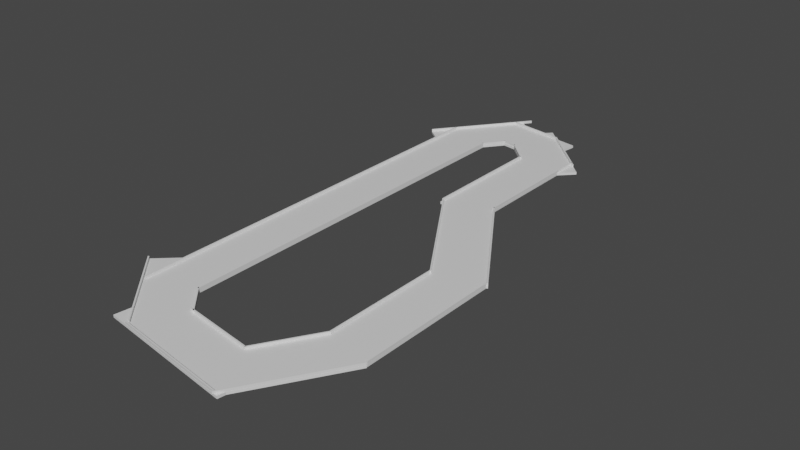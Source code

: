 # Source: road3.blend  (saved by Blender 3.0.42; exported with 4.5.12 LTS)
import bpy
from mathutils import Matrix  # noqa: F401  (used for matrix-valued properties, if any)

bpy.ops.wm.read_factory_settings(use_empty=True)
scene = bpy.context.scene
scene.name = 'Scene'

# ---- collections
col_parent = bpy.data.collections.new('parent'); scene.collection.children.link(col_parent)
col_track1 = bpy.data.collections.new('track1'); scene.collection.children.link(col_track1)
col_straightaway = bpy.data.collections.new('straightaway'); scene.collection.children.link(col_straightaway)
col_track2 = bpy.data.collections.new('track2'); scene.collection.children.link(col_track2)
col_track5 = bpy.data.collections.new('track5'); scene.collection.children.link(col_track5)
col_track5a = bpy.data.collections.new('track5a'); scene.collection.children.link(col_track5a)
col_track6 = bpy.data.collections.new('track6'); scene.collection.children.link(col_track6)
col_track7 = bpy.data.collections.new('track7'); scene.collection.children.link(col_track7)
col_track8 = bpy.data.collections.new('track8'); scene.collection.children.link(col_track8)
col_track9 = bpy.data.collections.new('track9'); scene.collection.children.link(col_track9)

# ---- materials (node trees are filled in below, after node groups)
mat_material = bpy.data.materials.new('Material')
mat_material.alpha_threshold = 0.0
mat_material.use_transparent_shadow = False
mat_material.line_color = (0.0, 0.0, 0.0, 1.0)
mat_material_001 = bpy.data.materials.new('Material.001')
mat_material_001.alpha_threshold = 0.0
mat_material_001.use_transparent_shadow = False
mat_material_001.line_color = (0.0, 0.0, 0.0, 1.0)
mat_material_002 = bpy.data.materials.new('Material.002')
mat_material_002.alpha_threshold = 0.0
mat_material_002.use_transparent_shadow = False
mat_material_002.line_color = (0.0, 0.0, 0.0, 1.0)
mat_material_004 = bpy.data.materials.new('Material.004')
mat_material_004.alpha_threshold = 0.0
mat_material_004.use_transparent_shadow = False
mat_material_004.line_color = (0.0, 0.0, 0.0, 1.0)
mat_material_003 = bpy.data.materials.new('Material.003')
mat_material_003.alpha_threshold = 0.0
mat_material_003.use_transparent_shadow = False
mat_material_003.line_color = (0.0, 0.0, 0.0, 1.0)

# ---- material node trees
mat_material.use_nodes = True; mat_material.node_tree.nodes.clear()
_N = mat_material.node_tree.nodes; _L = mat_material.node_tree.links
n0 = _N.new('ShaderNodeOutputMaterial'); n0.name = 'Material Output'; n0.location = (300, 300)
n1 = _N.new('ShaderNodeBsdfPrincipled'); n1.name = 'Principled BSDF'; n1.location = (10, 300)
n1.distribution = 'GGX'
n1.subsurface_method = 'RANDOM_WALK_SKIN'
n1.inputs[2].default_value = 0.4
n1.inputs[3].default_value = 1.45
n1.inputs[27].default_value = (0.0, 0.0, 0.0, 1.0)
n1.inputs[28].default_value = 1.0
_L.new(n1.outputs[0], n0.inputs[0])
n0.is_active_output = True
mat_material_001.use_nodes = True; mat_material_001.node_tree.nodes.clear()
_N = mat_material_001.node_tree.nodes; _L = mat_material_001.node_tree.links
n0 = _N.new('ShaderNodeOutputMaterial'); n0.name = 'Material Output'; n0.location = (300, 300)
n1 = _N.new('ShaderNodeBsdfPrincipled'); n1.name = 'Principled BSDF'; n1.location = (10, 300)
n1.distribution = 'GGX'
n1.subsurface_method = 'RANDOM_WALK_SKIN'
n1.inputs[2].default_value = 0.4
n1.inputs[3].default_value = 1.45
n1.inputs[27].default_value = (0.0, 0.0, 0.0, 1.0)
n1.inputs[28].default_value = 1.0
_L.new(n1.outputs[0], n0.inputs[0])
n0.is_active_output = True
mat_material_002.use_nodes = True; mat_material_002.node_tree.nodes.clear()
_N = mat_material_002.node_tree.nodes; _L = mat_material_002.node_tree.links
n0 = _N.new('ShaderNodeOutputMaterial'); n0.name = 'Material Output'; n0.location = (300, 300)
n1 = _N.new('ShaderNodeBsdfPrincipled'); n1.name = 'Principled BSDF'; n1.location = (10, 300)
n1.distribution = 'GGX'
n1.subsurface_method = 'RANDOM_WALK_SKIN'
n1.inputs[2].default_value = 0.4
n1.inputs[3].default_value = 1.45
n1.inputs[27].default_value = (0.0, 0.0, 0.0, 1.0)
n1.inputs[28].default_value = 1.0
_L.new(n1.outputs[0], n0.inputs[0])
n0.is_active_output = True
mat_material_004.use_nodes = True; mat_material_004.node_tree.nodes.clear()
_N = mat_material_004.node_tree.nodes; _L = mat_material_004.node_tree.links
n0 = _N.new('ShaderNodeOutputMaterial'); n0.name = 'Material Output'; n0.location = (300, 300)
n1 = _N.new('ShaderNodeBsdfPrincipled'); n1.name = 'Principled BSDF'; n1.location = (10, 300)
n1.distribution = 'GGX'
n1.subsurface_method = 'RANDOM_WALK_SKIN'
n1.inputs[2].default_value = 0.4
n1.inputs[3].default_value = 1.45
n1.inputs[27].default_value = (0.0, 0.0, 0.0, 1.0)
n1.inputs[28].default_value = 1.0
_L.new(n1.outputs[0], n0.inputs[0])
n0.is_active_output = True
mat_material_003.use_nodes = True; mat_material_003.node_tree.nodes.clear()
_N = mat_material_003.node_tree.nodes; _L = mat_material_003.node_tree.links
n0 = _N.new('ShaderNodeOutputMaterial'); n0.name = 'Material Output'; n0.location = (300, 300)
n1 = _N.new('ShaderNodeBsdfPrincipled'); n1.name = 'Principled BSDF'; n1.location = (10, 300)
n1.distribution = 'GGX'
n1.subsurface_method = 'RANDOM_WALK_SKIN'
n1.inputs[2].default_value = 0.4
n1.inputs[3].default_value = 1.45
n1.inputs[27].default_value = (0.0, 0.0, 0.0, 1.0)
n1.inputs[28].default_value = 1.0
_L.new(n1.outputs[0], n0.inputs[0])
n0.is_active_output = True

# ---- world
world_world = bpy.data.worlds.new('World'); scene.world = world_world
world_world.use_nodes = True; world_world.node_tree.nodes.clear()
_N = world_world.node_tree.nodes; _L = world_world.node_tree.links
n0 = _N.new('ShaderNodeOutputWorld'); n0.name = 'World Output'; n0.location = (300, 300)
n1 = _N.new('ShaderNodeBackground'); n1.name = 'Background'; n1.location = (10, 300)
n1.inputs[0].default_value = (0.05088, 0.05088, 0.05088, 1.0)
_L.new(n1.outputs[0], n0.inputs[0])
n0.is_active_output = True
world_world.color = (0.05088, 0.05088, 0.05088)
world_world.use_sun_shadow = False
world_world.sun_shadow_jitter_overblur = 0.0

# ---- meshes
me_cube_006 = bpy.data.meshes.new('Cube.006')
me_cube_006.from_pydata([(-5.636, 0.7769, 1.0), (-2.982, 1.065, 1.0), (-5.636, 0.7769, -1.0), (-0.3033, 0.9789, 1.0), (-3.072, 1.887, 1.0), (-0.3033, 0.9789, -1.0), (-3.072, 1.887, -1.0), (-4.529, -3.889, 1.0), (-4.051, 0.3703, 1.0), (-3.881, 1.152, 1.0), (-4.051, 0.3703, -1.0), (-2.982, 1.065, -1.0), (-1.488, 1.48, 1.0), (1.873, -5.64, 1.0), (-1.488, 1.48, -1.0), (-3.881, 1.152, -1.0), (-4.529, -3.889, -1.0), (-0.01733, 1.634, 1.0), (-0.01733, 1.634, -1.0), (-2.982, -4.656, 1.0), (-3.595, 1.808, 1.0), (4.103, -4.354, 1.0), (-2.982, -4.656, -1.0), (-3.595, 1.808, -1.0), (-4.982, 1.065, 1.0), (1.873, -5.64, -1.0), (-4.982, 1.065, -1.0), (-1.672, -4.916, 1.0), (-1.672, -4.916, -1.0), (-4.982, -4.656, 1.0), (0.16, 0.4021, 1.0), (-4.982, -4.656, -1.0), (-5.995, -4.342, 1.0), (-3.908, -5.36, 1.0), (-5.995, -4.342, -1.0), (4.103, -4.354, -1.0), (-3.908, -5.36, -1.0), (-3.138, -5.369, 1.0), (-3.138, -5.369, -1.0), (4.083, -2.336, 1.0), (1.901, -5.547, 1.0), (2.161, -4.98, 1.0), (1.0, 1.0, 1.0), (2.161, -4.98, -1.0), (-3.62, -4.7, 1.0), (1.901, -5.547, -1.0), (-3.62, -4.7, -1.0), (4.083, -2.336, -1.0), (2.4, -4.005, 1.0), (4.083, -4.336, 1.0), (2.4, -4.005, -1.0), (0.16, 0.4021, -1.0), (0.1976, -5.198, 1.0), (4.083, -4.336, -1.0), (0.1976, -5.198, -1.0), (0.7433, -0.6169, 1.0), (-2.86, 1.377, 1.0), (2.083, -2.336, 1.0), (2.083, -2.336, -1.0), (1.0, 1.0, -1.0), (2.083, -4.336, 1.0), (-2.86, 1.377, -1.0), (2.083, -4.336, -1.0), (0.7433, -0.6169, -1.0), (1.551, 0.8811, 1.0), (1.0, -1.0, 1.0), (1.551, 0.8811, -1.0), (4.135, -2.343, 1.0), (1.0, -1.0, -1.0), (-1.468, 1.856, 1.0), (4.135, -2.343, -1.0), (-1.468, 1.856, -1.0), (-1.0, 1.0, 1.0), (-0.9297, -0.9822, 1.0), (-1.0, 1.0, -1.0), (-0.9297, -0.9822, -1.0), (-1.0, -1.0, 1.0), (2.462, -2.708, 1.0), (-1.0, -1.0, -1.0), (2.462, -2.708, -1.0), (-0.8947, -1.0, 1.0), (-0.8947, -1.0, -1.0), (1.0, -0.7475, 1.0), (1.0, -0.7475, -1.0), (-1.0, 0.7765, 1.0), (-1.0, 0.7765, -1.0), (1.0, 0.6914, 1.0), (1.0, 0.943, -1.0), (1.0, 0.6914, -1.0), (0.9488, 0.9488, -1.0), (4.083, -2.354, 1.0), (4.083, -2.354, -1.0), (2.083, -2.515, 1.0), (2.083, -2.515, -1.0), (4.014, -4.336, 1.0), (4.014, -4.336, -1.0), (2.083, -4.176, 1.0), (2.083, -4.176, -1.0), (0.7278, -4.911, 1.0), (0.7278, -4.911, -1.0), (1.918, -5.538, 1.0), (1.918, -5.538, -1.0), (1.988, -4.972, -1.0), (1.978, -4.971, -1.0), (1.985, -4.991, -1.0), (1.975, -4.992, -1.0), (-3.807, -5.129, 1.0), (-3.807, -5.129, -1.0), (-2.063, -4.775, 1.0), (-2.063, -4.775, -1.0), (-2.982, -4.445, 1.0), (-2.982, -4.445, -1.0), (-4.982, -4.029, 1.0), (-4.982, -4.029, -1.0), (-1.853, 1.723, 1.0), (-1.853, 1.723, -1.0), (-0.1118, 1.418, 1.0), (-0.9181, 1.678, 1.0), (-0.5694, 1.565, -1.0), (-0.9181, 1.678, -1.0), (-0.1118, 1.418, -1.0), (-1.861, 1.054, -1.0), (-1.861, 1.054, 1.0), (-1.402, 1.701, -1.0), (-0.9622, 1.68, -1.0), (-1.384, 1.701, -1.0), (-0.7395, 1.0, 1.0), (-1.007, 1.013, 1.0), (-1.105, 1.018, 1.0), (-0.7395, 1.0, -1.0), (-0.2941, 1.0, 1.0), (-0.2941, 1.0, -1.0), (-1.262, 1.479, -1.0), (-0.6149, 1.56, -1.0), (-1.303, 1.474, -1.0), (-1.098, 1.179, 1.0), (-1.184, 1.201, 1.0), (-4.982, 0.6091, 1.0), (-4.982, 1.06, 1.0), (-4.982, 1.06, -1.0), (-4.982, 0.6091, -1.0), (-2.982, 0.8334, 1.0), (-2.982, 0.8334, -1.0), (-4.97, 1.065, 1.0), (-4.97, 1.065, -1.0), (-3.674, 1.627, 1.0), (-3.674, 1.627, -1.0), (-2.569, 1.758, 1.0), (-3.29, 1.793, 1.0), (-3.29, 1.793, -1.0), (-2.569, 1.758, -1.0), (-2.41, 1.081, 1.0), (-2.41, 1.081, -1.0), (-3.557, 1.137, -1.0), (-1.855, 1.575, 1.0), (-2.101, 1.638, 1.0), (-2.101, 1.638, -1.0), (-2.211, 1.167, 1.0), (-1.523, 1.465, 1.0), (-1.858, 1.32, 1.0), (-2.211, 1.167, -1.0), (-3.472, 1.267, -1.0), (-1.532, 1.473, 1.0)], [], [(76, 80, 73, 55, 82, 86, 30, 84), (126, 72, 84, 30, 86, 42, 130, 3), (126, 3, 130), (82, 55, 73, 80, 65), (76, 78, 81, 80), (78, 76, 84, 85), (78, 85, 51, 88, 83, 63, 75, 81), (89, 87, 88, 51, 85, 74, 129, 5, 131, 59), (5, 129, 131), (89, 59, 87), (81, 75, 63, 83, 68), (82, 83, 88, 86), (65, 80, 92, 57, 39, 90, 67, 82), (90, 39, 57, 92, 77), (70, 67, 90, 91), (80, 81, 93, 92), (70, 91, 47, 58, 93, 81, 68, 83), (79, 93, 58, 47, 91), (82, 67, 70, 83), (84, 72, 126, 127, 128, 122), (116, 130, 42, 86, 64), (69, 114, 117), (135, 136, 128, 127), (122, 128, 136, 135, 127, 126, 130, 116, 117, 114, 155, 154, 12, 158, 159, 157), (157, 159, 154, 155, 56), (12, 154, 159, 158, 162), (158, 12, 162), (114, 69, 71, 115), (64, 66, 120, 116), (71, 69, 117, 119), (66, 88, 87, 59, 131, 120), (71, 119, 124, 125, 123, 115), (129, 74, 85, 121), (132, 134, 123, 125), (119, 118, 133, 124), (156, 115, 123, 134, 132, 125, 124, 133, 118, 120, 131, 129, 121, 160, 14), (160, 61, 156, 14), (121, 85, 84, 122), (66, 64, 86, 88), (77, 92, 96, 48, 94, 49, 90), (96, 60, 94, 48), (95, 53, 49, 94), (96, 92, 93, 97), (53, 95, 50, 97, 93, 79, 91), (97, 50, 95, 62), (49, 53, 91, 90), (60, 96, 98, 41, 100, 21, 94), (98, 52, 40, 100, 41), (98, 96, 97, 99), (62, 95, 35, 101, 43, 102, 103, 99, 97), (103, 102, 104, 105), (104, 102, 43, 101, 45, 54, 99, 103, 105), (35, 21, 100, 101), (94, 21, 35, 95), (37, 106, 33, 13, 100, 40, 52, 98, 108, 27), (108, 44, 106, 37, 27), (36, 33, 106, 107), (108, 98, 99, 109), (45, 101, 25, 36, 107, 38, 28, 109, 99, 54), (109, 28, 38, 107, 46), (25, 13, 33, 36), (13, 25, 101, 100), (108, 110, 19, 29, 112, 32, 106, 44), (19, 110, 7, 112, 29), (32, 34, 107, 106), (34, 113, 31, 22, 111, 109, 46, 107), (22, 31, 113, 16, 111), (110, 108, 109, 111), (34, 32, 112, 113), (143, 24, 138), (137, 112, 7, 110, 141, 8), (138, 137, 8, 141, 1, 143), (24, 26, 139, 138), (113, 112, 137, 140), (26, 144, 139), (142, 111, 16, 113, 140, 10), (10, 140, 139, 144, 11, 142), (110, 111, 142, 141), (26, 24, 143, 144), (116, 17, 117), (122, 157, 151), (20, 145, 148), (147, 155, 114), (56, 155, 147, 148, 145, 9, 151, 157), (145, 20, 23, 146), (117, 17, 18, 119), (114, 115, 150, 147), (23, 20, 148, 149), (160, 121, 152), (149, 146, 23), (150, 115, 156), (15, 146, 161, 153), (149, 150, 156, 61, 160, 152, 153, 161, 146), (119, 18, 120, 118), (121, 122, 151, 152), (18, 17, 116, 120), (138, 0, 137), (9, 145, 143, 1, 141, 151), (4, 148, 147), (6, 4, 147, 150), (151, 141, 142, 152), (140, 2, 139), (149, 6, 150), (152, 142, 11, 144, 146, 15, 153), (148, 4, 6, 149), (2, 0, 138, 139), (143, 145, 146, 144), (0, 2, 140, 137)])
_uv = me_cube_006.uv_layers.new(name='UVMap')
_uv.uv.foreach_set('vector', [0.875, 0.75, 0.8618, 0.75, 0.8662, 0.7478, 0.6571, 0.7021, 0.625, 0.7184, 0.625, 0.5386, 0.73, 0.5747, 0.875, 0.5279, 0.8424, 0.5, 0.875, 0.5, 0.875, 0.5279, 0.73, 0.5747, 0.625, 0.5386, 0.625, 0.5, 0.7868, 0.5, 0.7879, 0.5026, 0.8424, 0.5, 0.7879, 0.5026, 0.7868, 0.5, 0.625, 0.7184, 0.6571, 0.7021, 0.8662, 0.7478, 0.8618, 0.75, 0.625, 0.75, 0.625, 1.0, 0.375, 1.0, 0.375, 0.9868, 0.625, 0.9868, 0.375, 0.0, 0.625, 0.0, 0.625, 0.2221, 0.375, 0.2221, 0.125, 0.75, 0.125, 0.5279, 0.27, 0.5747, 0.375, 0.5386, 0.375, 0.7184, 0.3429, 0.7021, 0.1338, 0.7478, 0.1382, 0.75, 0.3686, 0.5064, 0.375, 0.5071, 0.375, 0.5386, 0.27, 0.5747, 0.125, 0.5279, 0.125, 0.5, 0.1576, 0.5, 0.2121, 0.5026, 0.2132, 0.5, 0.375, 0.5, 0.2121, 0.5026, 0.1576, 0.5, 0.2132, 0.5, 0.3686, 0.5064, 0.375, 0.5, 0.375, 0.5071, 0.1382, 0.75, 0.1338, 0.7478, 0.3429, 0.7021, 0.375, 0.7184, 0.375, 0.75, 0.625, 0.7184, 0.375, 0.7184, 0.375, 0.5386, 0.625, 0.5386, 0.6769, 0.5445, 0.875, 0.5026, 0.875, 0.7221, 0.8381, 0.7039, 0.629, 0.7481, 0.6327, 0.75, 0.625, 0.75, 0.625, 0.5189, 0.6327, 0.75, 0.629, 0.7481, 0.8381, 0.7039, 0.875, 0.7221, 0.875, 0.75, 0.375, 0.75, 0.625, 0.75, 0.625, 0.7577, 0.375, 0.7577, 0.625, 0.2474, 0.375, 0.2474, 0.375, 0.02792, 0.625, 0.02792, 0.375, 0.75, 0.3673, 0.75, 0.371, 0.7481, 0.1619, 0.7039, 0.125, 0.7221, 0.125, 0.5026, 0.3231, 0.5445, 0.375, 0.5189, 0.125, 0.75, 0.125, 0.7221, 0.1619, 0.7039, 0.371, 0.7481, 0.3673, 0.75, 0.625, 0.5189, 0.625, 0.75, 0.375, 0.75, 0.375, 0.5189, 0.625, 0.596, 0.6852, 0.6238, 0.7079, 0.6127, 0.6881, 0.6257, 0.6809, 0.6305, 0.625, 0.6673, 0.875, 0.6377, 0.7466, 0.5936, 0.8591, 0.5383, 0.776, 0.5, 0.875, 0.5, 0.875, 0.75, 0.806, 0.75, 0.875, 0.7044, 0.7249, 0.6502, 0.7233, 0.6566, 0.6809, 0.6305, 0.6881, 0.6257, 0.625, 0.6673, 0.6809, 0.6305, 0.7233, 0.6566, 0.7249, 0.6502, 0.6881, 0.6257, 0.7079, 0.6127, 0.7466, 0.5936, 0.875, 0.6377, 0.875, 0.7044, 0.806, 0.75, 0.7614, 0.75, 0.7657, 0.7316, 0.7723, 0.7043, 0.7651, 0.7039, 0.6969, 0.7002, 0.625, 0.6963, 0.625, 0.6963, 0.6969, 0.7002, 0.7657, 0.7316, 0.7614, 0.75, 0.625, 0.75, 0.7723, 0.7043, 0.7657, 0.7316, 0.6969, 0.7002, 0.7651, 0.7039, 0.7663, 0.7052, 0.7651, 0.7039, 0.7723, 0.7043, 0.7663, 0.7052, 0.625, 0.931, 0.625, 1.0, 0.375, 1.0, 0.375, 0.931, 0.625, 0.25, 0.375, 0.25, 0.375, 0.1123, 0.625, 0.1123, 0.375, 0.0, 0.625, 0.0, 0.625, 0.04556, 0.375, 0.04556, 0.125, 0.5, 0.224, 0.5, 0.1562, 0.5312, 0.1409, 0.5383, 0.2534, 0.5936, 0.125, 0.6377, 0.125, 0.75, 0.125, 0.7044, 0.1283, 0.7066, 0.1594, 0.7271, 0.1607, 0.728, 0.194, 0.75, 0.2921, 0.6127, 0.3148, 0.6238, 0.375, 0.596, 0.375, 0.6673, 0.2085, 0.6944, 0.2134, 0.6956, 0.1607, 0.728, 0.1594, 0.7271, 0.125, 0.7044, 0.125, 0.6756, 0.1305, 0.6768, 0.1283, 0.7066, 0.2386, 0.75, 0.194, 0.75, 0.1607, 0.728, 0.2134, 0.6956, 0.2085, 0.6944, 0.1594, 0.7271, 0.1283, 0.7066, 0.1305, 0.6768, 0.125, 0.6756, 0.125, 0.6377, 0.2534, 0.5936, 0.2921, 0.6127, 0.375, 0.6673, 0.375, 0.6963, 0.2277, 0.7043, 0.375, 0.6963, 0.375, 0.75, 0.2386, 0.75, 0.2277, 0.7043, 0.375, 0.6673, 0.375, 0.596, 0.625, 0.596, 0.625, 0.6673, 0.375, 0.25, 0.625, 0.25, 0.625, 0.349, 0.375, 0.349, 0.8276, 0.5465, 0.875, 0.5225, 0.875, 0.73, 0.8355, 0.7086, 0.6337, 0.75, 0.625, 0.75, 0.625, 0.5023, 0.875, 0.73, 0.875, 0.75, 0.6337, 0.75, 0.8355, 0.7086, 0.375, 0.7587, 0.375, 0.75, 0.625, 0.75, 0.625, 0.7587, 0.625, 0.01996, 0.625, 0.2275, 0.375, 0.2275, 0.375, 0.01996, 0.375, 0.75, 0.3663, 0.75, 0.1645, 0.7086, 0.125, 0.73, 0.125, 0.5225, 0.1724, 0.5465, 0.375, 0.5023, 0.125, 0.73, 0.1645, 0.7086, 0.3663, 0.75, 0.125, 0.75, 0.625, 0.75, 0.375, 0.75, 0.375, 0.5023, 0.625, 0.5023, 0.8436, 0.5602, 0.875, 0.5359, 0.875, 0.6898, 0.7087, 0.6557, 0.625, 0.7481, 0.625, 0.5, 0.6381, 0.5, 0.875, 0.6898, 0.875, 0.75, 0.625, 0.75, 0.625, 0.7481, 0.7087, 0.6557, 0.625, 0.06019, 0.625, 0.2141, 0.375, 0.2141, 0.375, 0.06019, 0.1564, 0.5602, 0.3619, 0.5, 0.375, 0.5, 0.375, 0.7481, 0.2913, 0.6557, 0.2711, 0.6598, 0.27, 0.6601, 0.125, 0.6898, 0.125, 0.5359, 0.27, 0.6601, 0.2711, 0.6598, 0.2747, 0.6629, 0.2737, 0.6633, 0.2747, 0.6629, 0.2711, 0.6598, 0.2913, 0.6557, 0.375, 0.7481, 0.375, 0.75, 0.125, 0.75, 0.125, 0.6898, 0.27, 0.6601, 0.2737, 0.6633, 0.375, 0.5, 0.625, 0.5, 0.625, 0.7481, 0.375, 0.7481, 0.625, 0.4869, 0.625, 0.5, 0.375, 0.5, 0.375, 0.4869, 0.6353, 0.7172, 0.7125, 0.75, 0.625, 0.75, 0.625, 0.5, 0.6635, 0.5, 0.6599, 0.5005, 0.7588, 0.5791, 0.875, 0.562, 0.875, 0.6827, 0.8299, 0.6635, 0.875, 0.6827, 0.875, 0.75, 0.7125, 0.75, 0.6353, 0.7172, 0.8299, 0.6635, 0.375, 0.75, 0.625, 0.75, 0.625, 0.8375, 0.375, 0.8375, 0.625, 0.06734, 0.625, 0.188, 0.375, 0.188, 0.375, 0.06734, 0.3401, 0.5005, 0.3365, 0.5, 0.375, 0.5, 0.375, 0.75, 0.2875, 0.75, 0.3647, 0.7172, 0.1701, 0.6635, 0.125, 0.6827, 0.125, 0.562, 0.2412, 0.5791, 0.125, 0.6827, 0.1701, 0.6635, 0.3647, 0.7172, 0.2875, 0.75, 0.125, 0.75, 0.375, 0.5, 0.625, 0.5, 0.625, 0.75, 0.375, 0.75, 0.625, 0.5, 0.375, 0.5, 0.375, 0.4615, 0.625, 0.4615, 0.625, 0.7158, 0.625, 0.6354, 0.6789, 0.663, 0.8622, 0.5821, 0.7022, 0.5, 0.875, 0.5, 0.875, 0.6915, 0.7485, 0.6429, 0.6789, 0.663, 0.625, 0.6354, 0.625, 0.5, 0.7022, 0.5, 0.8622, 0.5821, 0.625, 0.25, 0.375, 0.25, 0.375, 0.0585, 0.625, 0.0585, 0.125, 0.5, 0.2978, 0.5, 0.1378, 0.5821, 0.3211, 0.663, 0.375, 0.6354, 0.375, 0.7158, 0.2515, 0.6429, 0.125, 0.6915, 0.3211, 0.663, 0.1378, 0.5821, 0.2978, 0.5, 0.375, 0.5, 0.375, 0.6354, 0.625, 0.6354, 0.625, 0.7158, 0.375, 0.7158, 0.375, 0.6354, 0.375, 0.25, 0.625, 0.25, 0.625, 0.4228, 0.375, 0.4228, 0.8735, 0.5, 0.875, 0.5, 0.875, 0.5002, 0.875, 0.5199, 0.875, 0.7226, 0.8184, 0.7165, 0.625, 0.7408, 0.625, 0.5101, 0.7587, 0.5304, 0.875, 0.5002, 0.875, 0.5199, 0.7587, 0.5304, 0.625, 0.5101, 0.625, 0.5, 0.8735, 0.5, 0.625, 0.25, 0.375, 0.25, 0.375, 0.2498, 0.625, 0.2498, 0.375, 0.02742, 0.625, 0.02742, 0.625, 0.2301, 0.375, 0.2301, 0.125, 0.5, 0.1265, 0.5, 0.125, 0.5002, 0.375, 0.5101, 0.375, 0.7408, 0.1816, 0.7165, 0.125, 0.7226, 0.125, 0.5199, 0.2413, 0.5304, 0.2413, 0.5304, 0.125, 0.5199, 0.125, 0.5002, 0.1265, 0.5, 0.375, 0.5, 0.375, 0.5101, 0.625, 0.7408, 0.375, 0.7408, 0.375, 0.5101, 0.625, 0.5101, 0.375, 0.25, 0.625, 0.25, 0.625, 0.2515, 0.375, 0.2515, 0.7924, 0.5, 0.875, 0.5, 0.875, 0.5629, 0.625, 0.6089, 0.6608, 0.6362, 0.625, 0.6472, 0.875, 0.75, 0.8059, 0.75, 0.875, 0.7287, 0.875, 0.6783, 0.8386, 0.6427, 0.875, 0.6283, 0.7273, 0.6868, 0.8386, 0.6427, 0.875, 0.6783, 0.875, 0.7287, 0.8059, 0.75, 0.625, 0.75, 0.625, 0.6472, 0.6608, 0.6362, 0.625, 0.9309, 0.625, 1.0, 0.375, 1.0, 0.375, 0.9309, 0.625, 0.1871, 0.625, 0.25, 0.375, 0.25, 0.375, 0.1871, 0.625, 0.1217, 0.375, 0.1217, 0.375, 0.07166, 0.625, 0.07166, 0.375, 0.0, 0.625, 0.0, 0.625, 0.02131, 0.375, 0.02131, 0.3392, 0.6362, 0.375, 0.6089, 0.375, 0.6472, 0.125, 0.7287, 0.1941, 0.75, 0.125, 0.75, 0.125, 0.6783, 0.125, 0.6283, 0.1614, 0.6427, 0.375, 0.75, 0.1941, 0.75, 0.3246, 0.7255, 0.375, 0.7273, 0.125, 0.7287, 0.125, 0.6783, 0.1614, 0.6427, 0.2727, 0.6868, 0.3392, 0.6362, 0.375, 0.6472, 0.375, 0.7273, 0.3246, 0.7255, 0.1941, 0.75, 0.125, 0.5629, 0.125, 0.5, 0.2076, 0.5, 0.1607, 0.5357, 0.375, 0.6089, 0.625, 0.6089, 0.625, 0.6472, 0.375, 0.6472, 0.375, 0.25, 0.625, 0.25, 0.625, 0.3326, 0.375, 0.3326, 0.625, 0.5638, 0.625, 0.5, 0.7282, 0.5, 0.713, 0.6168, 0.625, 0.6913, 0.625, 0.565, 0.8219, 0.6371, 0.875, 0.6043, 0.875, 0.66, 0.625, 0.75, 0.625, 0.7288, 0.7044, 0.75, 0.375, 0.75, 0.625, 0.75, 0.625, 0.8294, 0.375, 0.8294, 0.625, 0.08995, 0.625, 0.1457, 0.375, 0.1457, 0.375, 0.08995, 0.2718, 0.5, 0.375, 0.5, 0.375, 0.5638, 0.375, 0.7288, 0.375, 0.75, 0.2956, 0.75, 0.125, 0.66, 0.125, 0.6043, 0.1781, 0.6371, 0.375, 0.565, 0.375, 0.6913, 0.287, 0.6168, 0.2513, 0.6263, 0.625, 0.7288, 0.625, 0.75, 0.375, 0.75, 0.375, 0.7288, 0.375, 0.5, 0.625, 0.5, 0.625, 0.5638, 0.375, 0.5638, 0.625, 0.565, 0.625, 0.6913, 0.375, 0.6913, 0.375, 0.565, 0.625, 0.5, 0.375, 0.5, 0.375, 0.3968, 0.625, 0.3968])
me_cube_006.materials.append(mat_material)
me_cube_006.use_remesh_preserve_volume = False
me_cube_006.use_remesh_preserve_attributes = False
me_cube_006.use_mirror_vertex_groups = False
me_cube_006.update()
me_cube_007 = bpy.data.meshes.new('Cube.007')
me_cube_007.from_pydata([(1.0, 1.057, 1.0), (1.0, 1.057, -1.0), (1.0, -0.7807, 1.0), (1.0, -0.7807, -1.0), (-1.0, 1.057, 1.0), (-1.0, 1.057, -1.0), (-1.0, -0.7807, 1.0), (-1.0, -0.7807, -1.0)], [], [(0, 4, 6, 2), (3, 2, 6, 7), (7, 6, 4, 5), (5, 1, 3, 7), (1, 0, 2, 3), (5, 4, 0, 1)])
_uv = me_cube_007.uv_layers.new(name='UVMap')
_uv.uv.foreach_set('vector', [0.625, 0.5, 0.875, 0.5, 0.875, 0.75, 0.625, 0.75, 0.375, 0.75, 0.625, 0.75, 0.625, 1.0, 0.375, 1.0, 0.375, 0.0, 0.625, 0.0, 0.625, 0.25, 0.375, 0.25, 0.125, 0.5, 0.375, 0.5, 0.375, 0.75, 0.125, 0.75, 0.375, 0.5, 0.625, 0.5, 0.625, 0.75, 0.375, 0.75, 0.375, 0.25, 0.625, 0.25, 0.625, 0.5, 0.375, 0.5])
me_cube_007.materials.append(mat_material_001)
me_cube_007.use_remesh_preserve_volume = False
me_cube_007.use_remesh_preserve_attributes = False
me_cube_007.use_mirror_vertex_groups = False
me_cube_007.update()
me_cube_008 = bpy.data.meshes.new('Cube.008')
me_cube_008.from_pydata([(1.0, 0.7831, 1.0), (1.0, 0.7831, -1.0), (1.0, -0.9662, 1.0), (1.0, -0.9662, -1.0), (-1.0, 0.7831, 1.0), (-1.0, 0.7831, -1.0), (-1.0, -0.9662, 1.0), (-1.0, -0.9662, -1.0)], [], [(0, 4, 6, 2), (3, 2, 6, 7), (7, 6, 4, 5), (5, 1, 3, 7), (1, 0, 2, 3), (5, 4, 0, 1)])
_uv = me_cube_008.uv_layers.new(name='UVMap')
_uv.uv.foreach_set('vector', [0.625, 0.5, 0.875, 0.5, 0.875, 0.75, 0.625, 0.75, 0.375, 0.75, 0.625, 0.75, 0.625, 1.0, 0.375, 1.0, 0.375, 0.0, 0.625, 0.0, 0.625, 0.25, 0.375, 0.25, 0.125, 0.5, 0.375, 0.5, 0.375, 0.75, 0.125, 0.75, 0.375, 0.5, 0.625, 0.5, 0.625, 0.75, 0.375, 0.75, 0.375, 0.25, 0.625, 0.25, 0.625, 0.5, 0.375, 0.5])
me_cube_008.materials.append(mat_material_002)
me_cube_008.use_remesh_preserve_volume = False
me_cube_008.use_remesh_preserve_attributes = False
me_cube_008.use_mirror_vertex_groups = False
me_cube_008.update()
me_cube_001 = bpy.data.meshes.new('Cube.001')
me_cube_001.from_pydata([(1.0, 1.0, 1.0), (1.0, 1.0, -1.0), (1.0, -1.0, 1.0), (1.0, -1.0, -1.0), (-1.0, 1.0, 1.0), (-1.0, 1.0, -1.0), (-1.0, -1.0, 1.0), (-1.0, -1.0, -1.0)], [], [(0, 4, 6, 2), (3, 2, 6, 7), (7, 6, 4, 5), (5, 1, 3, 7), (1, 0, 2, 3), (5, 4, 0, 1)])
_uv = me_cube_001.uv_layers.new(name='UVMap')
_uv.uv.foreach_set('vector', [0.625, 0.5, 0.875, 0.5, 0.875, 0.75, 0.625, 0.75, 0.375, 0.75, 0.625, 0.75, 0.625, 1.0, 0.375, 1.0, 0.375, 0.0, 0.625, 0.0, 0.625, 0.25, 0.375, 0.25, 0.125, 0.5, 0.375, 0.5, 0.375, 0.75, 0.125, 0.75, 0.375, 0.5, 0.625, 0.5, 0.625, 0.75, 0.375, 0.75, 0.375, 0.25, 0.625, 0.25, 0.625, 0.5, 0.375, 0.5])
me_cube_001.materials.append(mat_material_001)
me_cube_001.use_remesh_preserve_volume = False
me_cube_001.use_remesh_preserve_attributes = False
me_cube_001.use_mirror_vertex_groups = False
me_cube_001.update()
me_cube_002 = bpy.data.meshes.new('Cube.002')
me_cube_002.from_pydata([(1.0, 1.0, 1.0), (1.0, 1.0, -1.0), (1.0, -1.0, 1.0), (1.0, -1.0, -1.0), (-1.0, 1.0, 1.0), (-1.0, 1.0, -1.0), (-1.0, -1.0, 1.0), (-1.0, -1.0, -1.0)], [], [(0, 4, 6, 2), (3, 2, 6, 7), (7, 6, 4, 5), (5, 1, 3, 7), (1, 0, 2, 3), (5, 4, 0, 1)])
_uv = me_cube_002.uv_layers.new(name='UVMap')
_uv.uv.foreach_set('vector', [0.625, 0.5, 0.875, 0.5, 0.875, 0.75, 0.625, 0.75, 0.375, 0.75, 0.625, 0.75, 0.625, 1.0, 0.375, 1.0, 0.375, 0.0, 0.625, 0.0, 0.625, 0.25, 0.375, 0.25, 0.125, 0.5, 0.375, 0.5, 0.375, 0.75, 0.125, 0.75, 0.375, 0.5, 0.625, 0.5, 0.625, 0.75, 0.375, 0.75, 0.375, 0.25, 0.625, 0.25, 0.625, 0.5, 0.375, 0.5])
me_cube_002.materials.append(mat_material_002)
me_cube_002.use_remesh_preserve_volume = False
me_cube_002.use_remesh_preserve_attributes = False
me_cube_002.use_mirror_vertex_groups = False
me_cube_002.update()
me_cube_013 = bpy.data.meshes.new('Cube.013')
me_cube_013.from_pydata([(1.0, 0.9213, 1.0), (1.0, 0.9213, -1.0), (1.0, -0.9298, 1.0), (1.0, -0.9298, -1.0), (-1.0, 0.9213, 1.0), (-1.0, 0.9213, -1.0), (-1.0, -0.9298, 1.0), (-1.0, -0.9298, -1.0)], [], [(0, 4, 6, 2), (3, 2, 6, 7), (7, 6, 4, 5), (5, 1, 3, 7), (1, 0, 2, 3), (5, 4, 0, 1)])
_uv = me_cube_013.uv_layers.new(name='UVMap')
_uv.uv.foreach_set('vector', [0.625, 0.5, 0.875, 0.5, 0.875, 0.75, 0.625, 0.75, 0.375, 0.75, 0.625, 0.75, 0.625, 1.0, 0.375, 1.0, 0.375, 0.0, 0.625, 0.0, 0.625, 0.25, 0.375, 0.25, 0.125, 0.5, 0.375, 0.5, 0.375, 0.75, 0.125, 0.75, 0.375, 0.5, 0.625, 0.5, 0.625, 0.75, 0.375, 0.75, 0.375, 0.25, 0.625, 0.25, 0.625, 0.5, 0.375, 0.5])
me_cube_013.materials.append(mat_material_001)
me_cube_013.use_remesh_preserve_volume = False
me_cube_013.use_remesh_preserve_attributes = False
me_cube_013.use_mirror_vertex_groups = False
me_cube_013.update()
me_cube_014 = bpy.data.meshes.new('Cube.014')
me_cube_014.from_pydata([(1.0, 1.0, 1.0), (1.0, 1.0, -1.0), (1.0, -1.0, 1.0), (1.0, -1.0, -1.0), (-1.0, 1.0, 1.0), (-1.0, 1.0, -1.0), (-1.0, -1.0, 1.0), (-1.0, -1.0, -1.0)], [], [(0, 4, 6, 2), (3, 2, 6, 7), (7, 6, 4, 5), (5, 1, 3, 7), (1, 0, 2, 3), (5, 4, 0, 1)])
_uv = me_cube_014.uv_layers.new(name='UVMap')
_uv.uv.foreach_set('vector', [0.625, 0.5, 0.875, 0.5, 0.875, 0.75, 0.625, 0.75, 0.375, 0.75, 0.625, 0.75, 0.625, 1.0, 0.375, 1.0, 0.375, 0.0, 0.625, 0.0, 0.625, 0.25, 0.375, 0.25, 0.125, 0.5, 0.375, 0.5, 0.375, 0.75, 0.125, 0.75, 0.375, 0.5, 0.625, 0.5, 0.625, 0.75, 0.375, 0.75, 0.375, 0.25, 0.625, 0.25, 0.625, 0.5, 0.375, 0.5])
me_cube_014.materials.append(mat_material_002)
me_cube_014.use_remesh_preserve_volume = False
me_cube_014.use_remesh_preserve_attributes = False
me_cube_014.use_mirror_vertex_groups = False
me_cube_014.update()
me_cube_004 = bpy.data.meshes.new('Cube.004')
me_cube_004.from_pydata([(1.0, 0.8453, 1.0), (1.0, 0.8453, -1.0), (1.0, -1.057, 1.0), (1.0, -1.057, -1.0), (-1.0, 0.8453, 1.0), (-1.0, 0.8453, -1.0), (-1.0, -1.057, 1.0), (-1.0, -1.057, -1.0)], [], [(0, 4, 6, 2), (3, 2, 6, 7), (7, 6, 4, 5), (5, 1, 3, 7), (1, 0, 2, 3), (5, 4, 0, 1)])
_uv = me_cube_004.uv_layers.new(name='UVMap')
_uv.uv.foreach_set('vector', [0.625, 0.5, 0.875, 0.5, 0.875, 0.75, 0.625, 0.75, 0.375, 0.75, 0.625, 0.75, 0.625, 1.0, 0.375, 1.0, 0.375, 0.0, 0.625, 0.0, 0.625, 0.25, 0.375, 0.25, 0.125, 0.5, 0.375, 0.5, 0.375, 0.75, 0.125, 0.75, 0.375, 0.5, 0.625, 0.5, 0.625, 0.75, 0.375, 0.75, 0.375, 0.25, 0.625, 0.25, 0.625, 0.5, 0.375, 0.5])
me_cube_004.materials.append(mat_material_004)
me_cube_004.use_remesh_preserve_volume = False
me_cube_004.use_remesh_preserve_attributes = False
me_cube_004.use_mirror_vertex_groups = False
me_cube_004.update()
me_cube_003 = bpy.data.meshes.new('Cube.003')
me_cube_003.from_pydata([(1.0, 1.0, 1.0), (1.0, 1.0, -1.0), (1.0, -0.8578, 1.0), (1.0, -0.8578, -1.0), (-1.0, 1.0, 1.0), (-1.0, 1.0, -1.0), (-1.0, -0.8578, 1.0), (-1.0, -0.8578, -1.0)], [], [(0, 4, 6, 2), (3, 2, 6, 7), (7, 6, 4, 5), (5, 1, 3, 7), (1, 0, 2, 3), (5, 4, 0, 1)])
_uv = me_cube_003.uv_layers.new(name='UVMap')
_uv.uv.foreach_set('vector', [0.625, 0.5, 0.875, 0.5, 0.875, 0.75, 0.625, 0.75, 0.375, 0.75, 0.625, 0.75, 0.625, 1.0, 0.375, 1.0, 0.375, 0.0, 0.625, 0.0, 0.625, 0.25, 0.375, 0.25, 0.125, 0.5, 0.375, 0.5, 0.375, 0.75, 0.125, 0.75, 0.375, 0.5, 0.625, 0.5, 0.625, 0.75, 0.375, 0.75, 0.375, 0.25, 0.625, 0.25, 0.625, 0.5, 0.375, 0.5])
me_cube_003.materials.append(mat_material_003)
me_cube_003.use_remesh_preserve_volume = False
me_cube_003.use_remesh_preserve_attributes = False
me_cube_003.use_mirror_vertex_groups = False
me_cube_003.update()
me_cube_016 = bpy.data.meshes.new('Cube.016')
me_cube_016.from_pydata([(1.0, -0.04989, 1.0), (1.0, -0.04989, -1.0), (1.0, -0.761, 1.0), (1.0, -0.761, -1.0), (-1.0, -0.04989, 1.0), (-1.0, -0.04989, -1.0), (-1.0, -0.761, 1.0), (-1.0, -0.761, -1.0)], [], [(0, 4, 6, 2), (3, 2, 6, 7), (7, 6, 4, 5), (5, 1, 3, 7), (1, 0, 2, 3), (5, 4, 0, 1)])
_uv = me_cube_016.uv_layers.new(name='UVMap')
_uv.uv.foreach_set('vector', [0.625, 0.5, 0.875, 0.5, 0.875, 0.75, 0.625, 0.75, 0.375, 0.75, 0.625, 0.75, 0.625, 1.0, 0.375, 1.0, 0.375, 0.0, 0.625, 0.0, 0.625, 0.25, 0.375, 0.25, 0.125, 0.5, 0.375, 0.5, 0.375, 0.75, 0.125, 0.75, 0.375, 0.5, 0.625, 0.5, 0.625, 0.75, 0.375, 0.75, 0.375, 0.25, 0.625, 0.25, 0.625, 0.5, 0.375, 0.5])
me_cube_016.materials.append(mat_material_001)
me_cube_016.use_remesh_preserve_volume = False
me_cube_016.use_remesh_preserve_attributes = False
me_cube_016.use_mirror_vertex_groups = False
me_cube_016.update()
me_cube_017 = bpy.data.meshes.new('Cube.017')
me_cube_017.from_pydata([(1.0, 1.0, 1.0), (1.0, 1.0, -1.0), (1.0, -1.0, 1.0), (1.0, -1.0, -1.0), (-1.0, 1.0, 1.0), (-1.0, 1.0, -1.0), (-1.0, -1.0, 1.0), (-1.0, -1.0, -1.0)], [], [(0, 4, 6, 2), (3, 2, 6, 7), (7, 6, 4, 5), (5, 1, 3, 7), (1, 0, 2, 3), (5, 4, 0, 1)])
_uv = me_cube_017.uv_layers.new(name='UVMap')
_uv.uv.foreach_set('vector', [0.625, 0.5, 0.875, 0.5, 0.875, 0.75, 0.625, 0.75, 0.375, 0.75, 0.625, 0.75, 0.625, 1.0, 0.375, 1.0, 0.375, 0.0, 0.625, 0.0, 0.625, 0.25, 0.375, 0.25, 0.125, 0.5, 0.375, 0.5, 0.375, 0.75, 0.125, 0.75, 0.375, 0.5, 0.625, 0.5, 0.625, 0.75, 0.375, 0.75, 0.375, 0.25, 0.625, 0.25, 0.625, 0.5, 0.375, 0.5])
me_cube_017.materials.append(mat_material_002)
me_cube_017.use_remesh_preserve_volume = False
me_cube_017.use_remesh_preserve_attributes = False
me_cube_017.use_mirror_vertex_groups = False
me_cube_017.update()
me_cube_022 = bpy.data.meshes.new('Cube.022')
me_cube_022.from_pydata([(1.0, 1.0, 1.0), (1.0, 1.0, -1.0), (1.0, -1.174, 1.0), (1.0, -1.174, -1.0), (-1.0, 1.0, 1.0), (-1.0, 1.0, -1.0), (-1.0, -1.174, 1.0), (-1.0, -1.174, -1.0)], [], [(0, 4, 6, 2), (3, 2, 6, 7), (7, 6, 4, 5), (5, 1, 3, 7), (1, 0, 2, 3), (5, 4, 0, 1)])
_uv = me_cube_022.uv_layers.new(name='UVMap')
_uv.uv.foreach_set('vector', [0.625, 0.5, 0.875, 0.5, 0.875, 0.75, 0.625, 0.75, 0.375, 0.75, 0.625, 0.75, 0.625, 1.0, 0.375, 1.0, 0.375, 0.0, 0.625, 0.0, 0.625, 0.25, 0.375, 0.25, 0.125, 0.5, 0.375, 0.5, 0.375, 0.75, 0.125, 0.75, 0.375, 0.5, 0.625, 0.5, 0.625, 0.75, 0.375, 0.75, 0.375, 0.25, 0.625, 0.25, 0.625, 0.5, 0.375, 0.5])
me_cube_022.materials.append(mat_material_001)
me_cube_022.use_remesh_preserve_volume = False
me_cube_022.use_remesh_preserve_attributes = False
me_cube_022.use_mirror_vertex_groups = False
me_cube_022.update()
me_cube_023 = bpy.data.meshes.new('Cube.023')
me_cube_023.from_pydata([(1.0, 0.7438, 1.0), (1.0, 0.7438, -1.0), (1.0, -0.5353, 1.0), (1.0, -0.5353, -1.0), (-1.0, 0.7438, 1.0), (-1.0, 0.7438, -1.0), (-1.0, -0.5353, 1.0), (-1.0, -0.5353, -1.0)], [], [(0, 4, 6, 2), (3, 2, 6, 7), (7, 6, 4, 5), (5, 1, 3, 7), (1, 0, 2, 3), (5, 4, 0, 1)])
_uv = me_cube_023.uv_layers.new(name='UVMap')
_uv.uv.foreach_set('vector', [0.625, 0.5, 0.875, 0.5, 0.875, 0.75, 0.625, 0.75, 0.375, 0.75, 0.625, 0.75, 0.625, 1.0, 0.375, 1.0, 0.375, 0.0, 0.625, 0.0, 0.625, 0.25, 0.375, 0.25, 0.125, 0.5, 0.375, 0.5, 0.375, 0.75, 0.125, 0.75, 0.375, 0.5, 0.625, 0.5, 0.625, 0.75, 0.375, 0.75, 0.375, 0.25, 0.625, 0.25, 0.625, 0.5, 0.375, 0.5])
me_cube_023.materials.append(mat_material_002)
me_cube_023.use_remesh_preserve_volume = False
me_cube_023.use_remesh_preserve_attributes = False
me_cube_023.use_mirror_vertex_groups = False
me_cube_023.update()
me_cube_019 = bpy.data.meshes.new('Cube.019')
me_cube_019.from_pydata([(1.0, 1.0, 1.0), (1.0, 1.0, -1.0), (1.0, -0.6775, 1.0), (1.0, -0.6775, -1.0), (-1.0, 1.0, 1.0), (-1.0, 1.0, -1.0), (-1.0, -0.6775, 1.0), (-1.0, -0.6775, -1.0)], [], [(0, 4, 6, 2), (3, 2, 6, 7), (7, 6, 4, 5), (5, 1, 3, 7), (1, 0, 2, 3), (5, 4, 0, 1)])
_uv = me_cube_019.uv_layers.new(name='UVMap')
_uv.uv.foreach_set('vector', [0.625, 0.5, 0.875, 0.5, 0.875, 0.75, 0.625, 0.75, 0.375, 0.75, 0.625, 0.75, 0.625, 1.0, 0.375, 1.0, 0.375, 0.0, 0.625, 0.0, 0.625, 0.25, 0.375, 0.25, 0.125, 0.5, 0.375, 0.5, 0.375, 0.75, 0.125, 0.75, 0.375, 0.5, 0.625, 0.5, 0.625, 0.75, 0.375, 0.75, 0.375, 0.25, 0.625, 0.25, 0.625, 0.5, 0.375, 0.5])
me_cube_019.materials.append(mat_material_001)
me_cube_019.use_remesh_preserve_volume = False
me_cube_019.use_remesh_preserve_attributes = False
me_cube_019.use_mirror_vertex_groups = False
me_cube_019.update()
me_cube_020 = bpy.data.meshes.new('Cube.020')
me_cube_020.from_pydata([(1.0, 1.0, 1.0), (1.0, 1.0, -1.0), (1.0, -1.0, 1.0), (1.0, -1.0, -1.0), (-1.0, 1.0, 1.0), (-1.0, 1.0, -1.0), (-1.0, -1.0, 1.0), (-1.0, -1.0, -1.0)], [], [(0, 4, 6, 2), (3, 2, 6, 7), (7, 6, 4, 5), (5, 1, 3, 7), (1, 0, 2, 3), (5, 4, 0, 1)])
_uv = me_cube_020.uv_layers.new(name='UVMap')
_uv.uv.foreach_set('vector', [0.625, 0.5, 0.875, 0.5, 0.875, 0.75, 0.625, 0.75, 0.375, 0.75, 0.625, 0.75, 0.625, 1.0, 0.375, 1.0, 0.375, 0.0, 0.625, 0.0, 0.625, 0.25, 0.375, 0.25, 0.125, 0.5, 0.375, 0.5, 0.375, 0.75, 0.125, 0.75, 0.375, 0.5, 0.625, 0.5, 0.625, 0.75, 0.375, 0.75, 0.375, 0.25, 0.625, 0.25, 0.625, 0.5, 0.375, 0.5])
me_cube_020.materials.append(mat_material_002)
me_cube_020.use_remesh_preserve_volume = False
me_cube_020.use_remesh_preserve_attributes = False
me_cube_020.use_mirror_vertex_groups = False
me_cube_020.update()
me_cube_010 = bpy.data.meshes.new('Cube.010')
me_cube_010.from_pydata([(1.0, 0.2603, 1.0), (1.0, 0.2603, -1.0), (1.0, -0.368, 1.0), (1.0, -0.368, -1.0), (-1.0, 0.2603, 1.0), (-1.0, 0.2603, -1.0), (-1.0, -0.368, 1.0), (-1.0, -0.368, -1.0)], [], [(0, 4, 6, 2), (3, 2, 6, 7), (7, 6, 4, 5), (5, 1, 3, 7), (1, 0, 2, 3), (5, 4, 0, 1)])
_uv = me_cube_010.uv_layers.new(name='UVMap')
_uv.uv.foreach_set('vector', [0.625, 0.5, 0.875, 0.5, 0.875, 0.75, 0.625, 0.75, 0.375, 0.75, 0.625, 0.75, 0.625, 1.0, 0.375, 1.0, 0.375, 0.0, 0.625, 0.0, 0.625, 0.25, 0.375, 0.25, 0.125, 0.5, 0.375, 0.5, 0.375, 0.75, 0.125, 0.75, 0.375, 0.5, 0.625, 0.5, 0.625, 0.75, 0.375, 0.75, 0.375, 0.25, 0.625, 0.25, 0.625, 0.5, 0.375, 0.5])
me_cube_010.materials.append(mat_material_001)
me_cube_010.use_remesh_preserve_volume = False
me_cube_010.use_remesh_preserve_attributes = False
me_cube_010.use_mirror_vertex_groups = False
me_cube_010.update()
me_cube_011 = bpy.data.meshes.new('Cube.011')
me_cube_011.from_pydata([(1.0, 0.7438, 1.0), (1.0, 0.7438, -1.0), (1.0, -0.6491, 1.0), (1.0, -0.6491, -1.0), (-1.0, 0.7438, 1.0), (-1.0, 0.7438, -1.0), (-1.0, -0.6491, 1.0), (-1.0, -0.6491, -1.0)], [], [(0, 4, 6, 2), (3, 2, 6, 7), (7, 6, 4, 5), (5, 1, 3, 7), (1, 0, 2, 3), (5, 4, 0, 1)])
_uv = me_cube_011.uv_layers.new(name='UVMap')
_uv.uv.foreach_set('vector', [0.625, 0.5, 0.875, 0.5, 0.875, 0.75, 0.625, 0.75, 0.375, 0.75, 0.625, 0.75, 0.625, 1.0, 0.375, 1.0, 0.375, 0.0, 0.625, 0.0, 0.625, 0.25, 0.375, 0.25, 0.125, 0.5, 0.375, 0.5, 0.375, 0.75, 0.125, 0.75, 0.375, 0.5, 0.625, 0.5, 0.625, 0.75, 0.375, 0.75, 0.375, 0.25, 0.625, 0.25, 0.625, 0.5, 0.375, 0.5])
me_cube_011.materials.append(mat_material_002)
me_cube_011.use_remesh_preserve_volume = False
me_cube_011.use_remesh_preserve_attributes = False
me_cube_011.use_mirror_vertex_groups = False
me_cube_011.update()
me_cube_025 = bpy.data.meshes.new('Cube.025')
me_cube_025.from_pydata([(1.0, 1.0, 1.0), (1.0, 1.0, -1.0), (1.0, -1.174, 1.0), (1.0, -1.174, -1.0), (-1.0, 1.0, 1.0), (-1.0, 1.0, -1.0), (-1.0, -1.174, 1.0), (-1.0, -1.174, -1.0)], [], [(0, 4, 6, 2), (3, 2, 6, 7), (7, 6, 4, 5), (5, 1, 3, 7), (1, 0, 2, 3), (5, 4, 0, 1)])
_uv = me_cube_025.uv_layers.new(name='UVMap')
_uv.uv.foreach_set('vector', [0.625, 0.5, 0.875, 0.5, 0.875, 0.75, 0.625, 0.75, 0.375, 0.75, 0.625, 0.75, 0.625, 1.0, 0.375, 1.0, 0.375, 0.0, 0.625, 0.0, 0.625, 0.25, 0.375, 0.25, 0.125, 0.5, 0.375, 0.5, 0.375, 0.75, 0.125, 0.75, 0.375, 0.5, 0.625, 0.5, 0.625, 0.75, 0.375, 0.75, 0.375, 0.25, 0.625, 0.25, 0.625, 0.5, 0.375, 0.5])
me_cube_025.materials.append(mat_material_001)
me_cube_025.use_remesh_preserve_volume = False
me_cube_025.use_remesh_preserve_attributes = False
me_cube_025.use_mirror_vertex_groups = False
me_cube_025.update()
me_cube_026 = bpy.data.meshes.new('Cube.026')
me_cube_026.from_pydata([(1.0, 0.1767, 1.0), (1.0, 0.1767, -1.0), (1.0, -0.2934, 1.0), (1.0, -0.2934, -1.0), (-1.0, 0.1767, 1.0), (-1.0, 0.1767, -1.0), (-1.0, -0.2934, 1.0), (-1.0, -0.2934, -1.0)], [], [(0, 4, 6, 2), (3, 2, 6, 7), (7, 6, 4, 5), (5, 1, 3, 7), (1, 0, 2, 3), (5, 4, 0, 1)])
_uv = me_cube_026.uv_layers.new(name='UVMap')
_uv.uv.foreach_set('vector', [0.625, 0.5, 0.875, 0.5, 0.875, 0.75, 0.625, 0.75, 0.375, 0.75, 0.625, 0.75, 0.625, 1.0, 0.375, 1.0, 0.375, 0.0, 0.625, 0.0, 0.625, 0.25, 0.375, 0.25, 0.125, 0.5, 0.375, 0.5, 0.375, 0.75, 0.125, 0.75, 0.375, 0.5, 0.625, 0.5, 0.625, 0.75, 0.375, 0.75, 0.375, 0.25, 0.625, 0.25, 0.625, 0.5, 0.375, 0.5])
me_cube_026.materials.append(mat_material_002)
me_cube_026.use_remesh_preserve_volume = False
me_cube_026.use_remesh_preserve_attributes = False
me_cube_026.use_mirror_vertex_groups = False
me_cube_026.update()
me_cube_028 = bpy.data.meshes.new('Cube.028')
me_cube_028.from_pydata([(1.0, 0.1641, 1.0), (1.0, 0.1641, -1.0), (1.0, -0.1675, 1.0), (1.0, -0.1675, -1.0), (-1.0, 0.1641, 1.0), (-1.0, 0.1641, -1.0), (-1.0, -0.1675, 1.0), (-1.0, -0.1675, -1.0)], [], [(0, 4, 6, 2), (3, 2, 6, 7), (7, 6, 4, 5), (5, 1, 3, 7), (1, 0, 2, 3), (5, 4, 0, 1)])
_uv = me_cube_028.uv_layers.new(name='UVMap')
_uv.uv.foreach_set('vector', [0.625, 0.5, 0.875, 0.5, 0.875, 0.75, 0.625, 0.75, 0.375, 0.75, 0.625, 0.75, 0.625, 1.0, 0.375, 1.0, 0.375, 0.0, 0.625, 0.0, 0.625, 0.25, 0.375, 0.25, 0.125, 0.5, 0.375, 0.5, 0.375, 0.75, 0.125, 0.75, 0.375, 0.5, 0.625, 0.5, 0.625, 0.75, 0.375, 0.75, 0.375, 0.25, 0.625, 0.25, 0.625, 0.5, 0.375, 0.5])
me_cube_028.materials.append(mat_material_001)
me_cube_028.use_remesh_preserve_volume = False
me_cube_028.use_remesh_preserve_attributes = False
me_cube_028.use_mirror_vertex_groups = False
me_cube_028.update()
me_cube_029 = bpy.data.meshes.new('Cube.029')
me_cube_029.from_pydata([(1.0, 1.0, 1.0), (1.0, 1.0, -1.0), (1.0, -1.549, 1.0), (1.0, -1.549, -1.0), (-1.0, 1.0, 1.0), (-1.0, 1.0, -1.0), (-1.0, -1.549, 1.0), (-1.0, -1.549, -1.0)], [], [(0, 4, 6, 2), (3, 2, 6, 7), (7, 6, 4, 5), (5, 1, 3, 7), (1, 0, 2, 3), (5, 4, 0, 1)])
_uv = me_cube_029.uv_layers.new(name='UVMap')
_uv.uv.foreach_set('vector', [0.625, 0.5, 0.875, 0.5, 0.875, 0.75, 0.625, 0.75, 0.375, 0.75, 0.625, 0.75, 0.625, 1.0, 0.375, 1.0, 0.375, 0.0, 0.625, 0.0, 0.625, 0.25, 0.375, 0.25, 0.125, 0.5, 0.375, 0.5, 0.375, 0.75, 0.125, 0.75, 0.375, 0.5, 0.625, 0.5, 0.625, 0.75, 0.375, 0.75, 0.375, 0.25, 0.625, 0.25, 0.625, 0.5, 0.375, 0.5])
me_cube_029.materials.append(mat_material_002)
me_cube_029.use_remesh_preserve_volume = False
me_cube_029.use_remesh_preserve_attributes = False
me_cube_029.use_mirror_vertex_groups = False
me_cube_029.update()

# ---- objects
ob_track = bpy.data.objects.new('track', me_cube_006)
ob_rail_002 = bpy.data.objects.new('rail.002', me_cube_007)
ob_rail2_002 = bpy.data.objects.new('rail2.002', me_cube_008)
ob_rail = bpy.data.objects.new('rail', me_cube_001)
ob_rail2 = bpy.data.objects.new('rail2', me_cube_002)
ob_rail_004 = bpy.data.objects.new('rail.004', me_cube_013)
ob_rail2_004 = bpy.data.objects.new('rail2.004', me_cube_014)
ob_rail_001 = bpy.data.objects.new('rail.001', me_cube_004)
ob_rail2_001 = bpy.data.objects.new('rail2.001', me_cube_003)
ob_rail_005 = bpy.data.objects.new('rail.005', me_cube_016)
ob_rail2_005 = bpy.data.objects.new('rail2.005', me_cube_017)
ob_rail_003 = bpy.data.objects.new('rail.003', me_cube_022)
ob_rail2_003 = bpy.data.objects.new('rail2.003', me_cube_023)
ob_rail_006 = bpy.data.objects.new('rail.006', me_cube_019)
ob_rail2_006 = bpy.data.objects.new('rail2.006', me_cube_020)
ob_rail_007 = bpy.data.objects.new('rail.007', me_cube_010)
ob_rail2_007 = bpy.data.objects.new('rail2.007', me_cube_011)
ob_rail_008 = bpy.data.objects.new('rail.008', me_cube_025)
ob_rail2_008 = bpy.data.objects.new('rail2.008', me_cube_026)
ob_rail_009 = bpy.data.objects.new('rail.009', me_cube_028)
ob_rail2_009 = bpy.data.objects.new('rail2.009', me_cube_029)

# ---- transforms, parenting, visibility, modifiers, constraints
ob_track.location = (-61.67, 200.1, 0.0)
ob_track.scale = (20.0, 60.0, 1.0)
ob_track.lock_rotations_4d = False
ob_track.empty_display_type = 'ARROWS'
ob_track.lineart.crease_threshold = 0.0
ob_rail_002.location = (-42.2, 200.1, 2.0)
ob_rail_002.scale = (0.5, 60.0, 1.0)
ob_rail_002.lock_rotations_4d = False
ob_rail_002.empty_display_type = 'ARROWS'
ob_rail_002.lineart.crease_threshold = 0.0
ob_rail2_002.location = (-81.11, 200.1, 2.0)
ob_rail2_002.scale = (0.5, 60.0, 1.0)
ob_rail2_002.lock_rotations_4d = False
ob_rail2_002.empty_display_type = 'ARROWS'
ob_rail2_002.lineart.crease_threshold = 0.0
ob_rail.location = (19.47, 0.0, 2.0)
ob_rail.scale = (0.5, 60.0, 1.0)
ob_rail.lock_rotations_4d = False
ob_rail.empty_display_type = 'ARROWS'
ob_rail.lineart.crease_threshold = 0.0
ob_rail2.location = (-19.45, 0.0, 2.0)
ob_rail2.scale = (0.4181, 50.17, 0.8362)
ob_rail2.lock_rotations_4d = False
ob_rail2.empty_display_type = 'ARROWS'
ob_rail2.lineart.crease_threshold = 0.0
ob_rail_004.location = (-121.8, 92.42, 2.0)
ob_rail_004.scale = (0.5, 171.6, 1.0)
ob_rail_004.lock_rotations_4d = False
ob_rail_004.empty_display_type = 'ARROWS'
ob_rail_004.lineart.crease_threshold = 0.0
ob_rail2_004.location = (-160.7, 92.42, 2.0)
ob_rail2_004.scale = (0.5, 171.6, 1.0)
ob_rail2_004.lock_rotations_4d = False
ob_rail2_004.empty_display_type = 'ARROWS'
ob_rail2_004.lineart.crease_threshold = 0.0
ob_rail_001.location = (-14.37, 112.6, 2.0)
ob_rail_001.rotation_euler = (0.0, -0.0, 0.5799)
ob_rail_001.scale = (0.5, 60.0, 1.0)
ob_rail_001.lock_rotations_4d = False
ob_rail_001.empty_display_type = 'ARROWS'
ob_rail_001.lineart.crease_threshold = 0.0
ob_rail2_001.location = (-46.92, 91.33, 2.0)
ob_rail2_001.rotation_euler = (0.0, -0.0, 0.5799)
ob_rail2_001.scale = (0.5, 60.0, 1.0)
ob_rail2_001.lock_rotations_4d = False
ob_rail2_001.empty_display_type = 'ARROWS'
ob_rail2_001.lineart.crease_threshold = 0.0
ob_rail_005.location = (-124.1, -64.36, 2.0)
ob_rail_005.rotation_euler = (0.0, -0.0, 0.7475)
ob_rail_005.scale = (0.5, 42.03, 1.0)
ob_rail_005.lock_rotations_4d = False
ob_rail_005.empty_display_type = 'ARROWS'
ob_rail_005.lineart.crease_threshold = 0.0
ob_rail2_005.location = (-152.6, -90.81, 2.0)
ob_rail2_005.rotation_euler = (0.0, -0.0, 0.7475)
ob_rail2_005.scale = (0.5, 42.03, 1.0)
ob_rail2_005.lock_rotations_4d = False
ob_rail2_005.empty_display_type = 'ARROWS'
ob_rail2_005.lineart.crease_threshold = 0.0
ob_rail_003.location = (-2.079, -96.61, 2.0)
ob_rail_003.rotation_euler = (0.0, -0.0, -0.5514)
ob_rail_003.scale = (0.5, 42.03, 1.0)
ob_rail_003.lock_rotations_4d = False
ob_rail_003.empty_display_type = 'ARROWS'
ob_rail_003.lineart.crease_threshold = 0.0
ob_rail2_003.location = (-35.22, -76.23, 2.0)
ob_rail2_003.rotation_euler = (0.0, -0.0, -0.5514)
ob_rail2_003.scale = (0.5, 42.03, 1.0)
ob_rail2_003.lock_rotations_4d = False
ob_rail2_003.empty_display_type = 'ARROWS'
ob_rail2_003.lineart.crease_threshold = 0.0
ob_rail_006.location = (-85.59, -128.8, 2.0)
ob_rail_006.rotation_euler = (0.0, -0.0, 4.568)
ob_rail_006.scale = (0.5, 58.42, 1.0)
ob_rail_006.lock_rotations_4d = False
ob_rail_006.empty_display_type = 'ARROWS'
ob_rail_006.lineart.crease_threshold = 0.0
ob_rail2_006.location = (-76.36, -90.8, 2.0)
ob_rail2_006.rotation_euler = (0.0, -0.0, 4.568)
ob_rail2_006.scale = (0.5, 29.98, 1.0)
ob_rail2_006.lock_rotations_4d = False
ob_rail2_006.empty_display_type = 'ARROWS'
ob_rail2_006.lineart.crease_threshold = 0.0
ob_rail_007.location = (-88.29, 253.9, 2.0)
ob_rail_007.rotation_euler = (0.0, -0.0, -2.34)
ob_rail_007.scale = (0.5, 42.03, 1.0)
ob_rail_007.lock_rotations_4d = False
ob_rail_007.empty_display_type = 'ARROWS'
ob_rail_007.lineart.crease_threshold = 0.0
ob_rail2_007.location = (-61.22, 281.8, 2.0)
ob_rail2_007.rotation_euler = (0.0, -0.0, -2.34)
ob_rail2_007.scale = (0.5, 42.03, 1.0)
ob_rail2_007.lock_rotations_4d = False
ob_rail2_007.empty_display_type = 'ARROWS'
ob_rail2_007.lineart.crease_threshold = 0.0
ob_rail_008.location = (-148.3, 279.7, 2.0)
ob_rail_008.rotation_euler = (0.0, -0.0, -3.798)
ob_rail_008.scale = (0.5, 42.03, 1.0)
ob_rail_008.lock_rotations_4d = False
ob_rail_008.empty_display_type = 'ARROWS'
ob_rail_008.lineart.crease_threshold = 0.0
ob_rail2_008.location = (-117.5, 256.0, 2.0)
ob_rail2_008.rotation_euler = (0.0, -0.0, -3.798)
ob_rail2_008.scale = (0.5, 42.03, 1.0)
ob_rail2_008.lock_rotations_4d = False
ob_rail2_008.empty_display_type = 'ARROWS'
ob_rail2_008.lineart.crease_threshold = 0.0
ob_rail_009.location = (-104.6, 265.0, 2.0)
ob_rail_009.rotation_euler = (0.0, -0.0, 4.568)
ob_rail_009.scale = (0.4967, 36.15, 1.0)
ob_rail_009.lock_rotations_4d = False
ob_rail_009.empty_display_type = 'ARROWS'
ob_rail_009.lineart.crease_threshold = 0.0
ob_rail2_009.location = (-98.96, 303.0, 2.0)
ob_rail2_009.rotation_euler = (0.0, -0.0, 4.568)
ob_rail2_009.scale = (0.4967, 18.55, 1.0)
ob_rail2_009.lock_rotations_4d = False
ob_rail2_009.empty_display_type = 'ARROWS'
ob_rail2_009.lineart.crease_threshold = 0.0

# ---- collection membership
col_parent.objects.link(ob_track)
col_parent.objects.link(ob_rail_002)
col_parent.objects.link(ob_rail2_002)
col_track1.objects.link(ob_rail)
col_track1.objects.link(ob_rail2)
col_straightaway.objects.link(ob_rail_004)
col_straightaway.objects.link(ob_rail2_004)
col_track2.objects.link(ob_rail_001)
col_track2.objects.link(ob_rail2_001)
col_track5.objects.link(ob_rail_005)
col_track5.objects.link(ob_rail2_005)
col_track5a.objects.link(ob_rail_003)
col_track5a.objects.link(ob_rail2_003)
col_track6.objects.link(ob_rail_006)
col_track6.objects.link(ob_rail2_006)
col_track7.objects.link(ob_rail_007)
col_track7.objects.link(ob_rail2_007)
col_track8.objects.link(ob_rail_008)
col_track8.objects.link(ob_rail2_008)
col_track9.objects.link(ob_rail_009)
col_track9.objects.link(ob_rail2_009)

# ---- scene / render settings (as saved in the file)
scene.frame_start = 1; scene.frame_end = 250; scene.frame_set(54)
scene.render.engine = 'BLENDER_EEVEE_NEXT'
scene.cycles.sampling_pattern = 'TABULATED_SOBOL'
scene.cycles.use_light_tree = False
scene.view_settings.view_transform = 'Filmic'
bpy.context.view_layer.update()

# ---- added for rendering (the .blend has no active camera and no usable light): camera, sun
cam_auto = bpy.data.cameras.new('AutoCamera')
cam_auto.lens = 50.0
cam_auto.sensor_width = 36.0
cam_auto.clip_end = 8133.06
ob_auto_camera = bpy.data.objects.new('AutoCamera', cam_auto)
scene.collection.objects.link(ob_auto_camera)
ob_auto_camera.location = (383.154, -465.987, 371.739)
ob_auto_camera.rotation_euler = (1.09748, -7.21219e-08, 0.694738)
scene.camera = ob_auto_camera
light_auto_sun = bpy.data.lights.new('AutoSun', 'SUN')
light_auto_sun.energy = 3.0
light_auto_sun.angle = 0.0523599
ob_auto_sun = bpy.data.objects.new('AutoSun', light_auto_sun)
scene.collection.objects.link(ob_auto_sun)
ob_auto_sun.rotation_euler = (0.872665, 0.174533, 0.523599)
bpy.context.view_layer.update()
